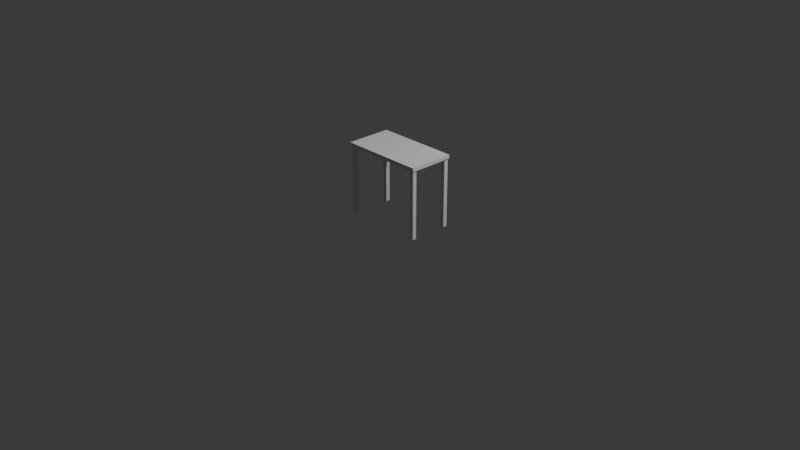 # Source: table_output.blend  (saved by Blender 4.5.88; exported with 4.5.12 LTS)
import bpy
from mathutils import Matrix  # noqa: F401  (used for matrix-valued properties, if any)

bpy.ops.wm.read_factory_settings(use_empty=True)
scene = bpy.context.scene
scene.name = 'Scene'

# ---- collections
col_collection = bpy.data.collections.new('Collection'); scene.collection.children.link(col_collection)
col_assets_furniture_table_simple = bpy.data.collections.new('assets.furniture.table_simple'); scene.collection.children.link(col_assets_furniture_table_simple)

# ---- world
world_world = bpy.data.worlds.new('World'); scene.world = world_world
world_world.use_nodes = True; world_world.node_tree.nodes.clear()
_N = world_world.node_tree.nodes; _L = world_world.node_tree.links
n0 = _N.new('ShaderNodeOutputWorld'); n0.name = 'World Output'; n0.location = (200, 100)
n1 = _N.new('ShaderNodeBackground'); n1.name = 'Background'; n1.location = (-200, 100)
n1.inputs[0].default_value = (0.05088, 0.05088, 0.05088, 1.0)
_L.new(n1.outputs[0], n0.inputs[0])
n0.is_active_output = True
world_world.color = (0.05088, 0.05088, 0.05088)
world_world.sun_shadow_jitter_overblur = 0.0

# ---- cameras
cam_camera = bpy.data.cameras.new('Camera')
cam_camera.clip_end = 100.0
cam_camera.ortho_scale = 7.314

# ---- lights
light_light = bpy.data.lights.new('Light', 'POINT')
light_light.energy = 1000.0
light_light.shadow_soft_size = 0.1

# ---- meshes
me_unit_cube = bpy.data.meshes.new('__unit_cube__')
me_unit_cube.from_pydata([(-0.5, -0.5, -0.5), (0.5, -0.5, -0.5), (0.5, 0.5, -0.5), (-0.5, 0.5, -0.5), (-0.5, -0.5, 0.5), (0.5, -0.5, 0.5), (0.5, 0.5, 0.5), (-0.5, 0.5, 0.5)], [], [(0, 1, 2, 3), (4, 5, 6, 7), (0, 1, 5, 4), (1, 2, 6, 5), (2, 3, 7, 6), (3, 0, 4, 7)])
me_unit_cube.update()

# ---- objects
ob_light = bpy.data.objects.new('Light', light_light)
ob_camera = bpy.data.objects.new('Camera', cam_camera)
ob_assets_furniture_table_simple__supports__anchor = bpy.data.objects.new('assets.furniture.table_simple::supports::ANCHOR', None)
ob_assets_furniture_table_simple__supports__0 = bpy.data.objects.new('assets.furniture.table_simple::supports::0', me_unit_cube)
ob_assets_furniture_table_simple__supports__1 = bpy.data.objects.new('assets.furniture.table_simple::supports::1', me_unit_cube)
ob_assets_furniture_table_simple__supports__2 = bpy.data.objects.new('assets.furniture.table_simple::supports::2', me_unit_cube)
ob_assets_furniture_table_simple__supports__3 = bpy.data.objects.new('assets.furniture.table_simple::supports::3', me_unit_cube)
ob_assets_furniture_table_simple__surface__anchor = bpy.data.objects.new('assets.furniture.table_simple::surface::ANCHOR', None)
ob_assets_furniture_table_simple__surface__0 = bpy.data.objects.new('assets.furniture.table_simple::surface::0', me_unit_cube)

# ---- transforms, parenting, visibility, modifiers, constraints
ob_light.location = (4.076, 1.005, 5.904)
ob_light.rotation_euler = (0.6503, 0.05522, 1.866)
ob_light.lock_rotations_4d = False
ob_light.empty_display_type = 'ARROWS'
ob_light.color = (0.0, 0.0, 0.0, 0.0)
ob_light.lineart.crease_threshold = 0.0
ob_camera.location = (7.359, -6.926, 4.958)
ob_camera.rotation_euler = (1.109, 0.0, 0.8149)
ob_camera.lock_rotations_4d = False
ob_camera.empty_display_type = 'ARROWS'
ob_camera.color = (0.0, 0.0, 0.0, 0.0)
ob_camera.display_type = 'WIRE'
ob_camera.lineart.crease_threshold = 0.0
ob_assets_furniture_table_simple__supports__anchor.location = (0.0, 0.0, 0.0)
ob_assets_furniture_table_simple__supports__0.parent = ob_assets_furniture_table_simple__supports__anchor
ob_assets_furniture_table_simple__supports__0.location = (-0.4175, -0.2115, 0.364)
ob_assets_furniture_table_simple__supports__0.scale = (0.045, 0.045, 0.728)
ob_assets_furniture_table_simple__supports__1.parent = ob_assets_furniture_table_simple__supports__anchor
ob_assets_furniture_table_simple__supports__1.location = (0.4175, -0.2115, 0.364)
ob_assets_furniture_table_simple__supports__1.scale = (0.045, 0.045, 0.728)
ob_assets_furniture_table_simple__supports__2.parent = ob_assets_furniture_table_simple__supports__anchor
ob_assets_furniture_table_simple__supports__2.location = (-0.4175, 0.2115, 0.364)
ob_assets_furniture_table_simple__supports__2.scale = (0.045, 0.045, 0.728)
ob_assets_furniture_table_simple__supports__3.parent = ob_assets_furniture_table_simple__supports__anchor
ob_assets_furniture_table_simple__supports__3.location = (0.4175, 0.2115, 0.364)
ob_assets_furniture_table_simple__supports__3.scale = (0.045, 0.045, 0.728)
ob_assets_furniture_table_simple__surface__anchor.location = (0.0, 0.0, 0.0)
ob_assets_furniture_table_simple__surface__0.parent = ob_assets_furniture_table_simple__surface__anchor
ob_assets_furniture_table_simple__surface__0.location = (0.0, 0.0, 0.7495)
ob_assets_furniture_table_simple__surface__0.scale = (0.9, 0.488, 0.03904)

# ---- collection membership
col_collection.objects.link(ob_light)
col_collection.objects.link(ob_camera)
col_assets_furniture_table_simple.objects.link(ob_assets_furniture_table_simple__supports__anchor)
col_assets_furniture_table_simple.objects.link(ob_assets_furniture_table_simple__supports__0)
col_assets_furniture_table_simple.objects.link(ob_assets_furniture_table_simple__supports__1)
col_assets_furniture_table_simple.objects.link(ob_assets_furniture_table_simple__supports__2)
col_assets_furniture_table_simple.objects.link(ob_assets_furniture_table_simple__supports__3)
col_assets_furniture_table_simple.objects.link(ob_assets_furniture_table_simple__surface__anchor)
col_assets_furniture_table_simple.objects.link(ob_assets_furniture_table_simple__surface__0)

# ---- scene / render settings (as saved in the file)
scene.camera = ob_camera
scene.frame_start = 1; scene.frame_end = 250; scene.frame_set(1)
scene.render.engine = 'BLENDER_EEVEE_NEXT'
bpy.context.view_layer.update()
